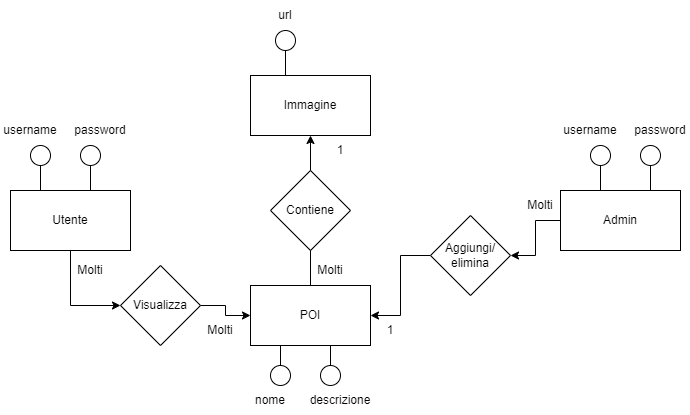

The diagram above was exported from draw.io. Its source (the exported page's mxGraphModel, read from the mxfile embedded in the PNG):
<mxGraphModel dx="1290" dy="1735" grid="1" gridSize="10" guides="1" tooltips="1" connect="1" arrows="1" fold="1" page="1" pageScale="1" pageWidth="827" pageHeight="1169" math="0" shadow="0">
  <root>
    <mxCell id="0" />
    <mxCell id="1" parent="0" />
    <mxCell id="_aisYOI5DgwfNSjD66tn-6" style="edgeStyle=orthogonalEdgeStyle;rounded=0;orthogonalLoop=1;jettySize=auto;html=1;entryX=0.5;entryY=1;entryDx=0;entryDy=0;" parent="1" source="veyk4MWziDaXTrHlF_k6-2" target="_aisYOI5DgwfNSjD66tn-5" edge="1">
      <mxGeometry relative="1" as="geometry" />
    </mxCell>
    <mxCell id="veyk4MWziDaXTrHlF_k6-2" value="POI" style="rounded=0;whiteSpace=wrap;html=1;" parent="1" vertex="1">
      <mxGeometry x="280" y="-880" width="120" height="60" as="geometry" />
    </mxCell>
    <mxCell id="veyk4MWziDaXTrHlF_k6-3" style="edgeStyle=orthogonalEdgeStyle;rounded=0;orthogonalLoop=1;jettySize=auto;html=1;entryX=1;entryY=0.5;entryDx=0;entryDy=0;" parent="1" source="_aisYOI5DgwfNSjD66tn-3" target="veyk4MWziDaXTrHlF_k6-2" edge="1">
      <mxGeometry relative="1" as="geometry" />
    </mxCell>
    <mxCell id="veyk4MWziDaXTrHlF_k6-4" value="Admin" style="rounded=0;whiteSpace=wrap;html=1;" parent="1" vertex="1">
      <mxGeometry x="590" y="-975" width="120" height="60" as="geometry" />
    </mxCell>
    <mxCell id="veyk4MWziDaXTrHlF_k6-5" style="edgeStyle=orthogonalEdgeStyle;rounded=0;orthogonalLoop=1;jettySize=auto;html=1;entryX=0;entryY=0.5;entryDx=0;entryDy=0;" parent="1" source="_aisYOI5DgwfNSjD66tn-1" target="veyk4MWziDaXTrHlF_k6-2" edge="1">
      <mxGeometry relative="1" as="geometry" />
    </mxCell>
    <mxCell id="veyk4MWziDaXTrHlF_k6-6" value="Utente" style="rounded=0;whiteSpace=wrap;html=1;" parent="1" vertex="1">
      <mxGeometry x="40" y="-975" width="120" height="60" as="geometry" />
    </mxCell>
    <mxCell id="_aisYOI5DgwfNSjD66tn-2" value="" style="edgeStyle=orthogonalEdgeStyle;rounded=0;orthogonalLoop=1;jettySize=auto;html=1;entryX=0;entryY=0.5;entryDx=0;entryDy=0;" parent="1" source="veyk4MWziDaXTrHlF_k6-6" target="_aisYOI5DgwfNSjD66tn-1" edge="1">
      <mxGeometry relative="1" as="geometry">
        <mxPoint x="140" y="-850" as="sourcePoint" />
        <mxPoint x="220" y="-1065" as="targetPoint" />
      </mxGeometry>
    </mxCell>
    <mxCell id="_aisYOI5DgwfNSjD66tn-1" value="Visualizza" style="rhombus;whiteSpace=wrap;html=1;" parent="1" vertex="1">
      <mxGeometry x="150" y="-900" width="80" height="80" as="geometry" />
    </mxCell>
    <mxCell id="_aisYOI5DgwfNSjD66tn-4" value="" style="edgeStyle=orthogonalEdgeStyle;rounded=0;orthogonalLoop=1;jettySize=auto;html=1;entryX=1;entryY=0.5;entryDx=0;entryDy=0;" parent="1" source="veyk4MWziDaXTrHlF_k6-4" target="_aisYOI5DgwfNSjD66tn-3" edge="1">
      <mxGeometry relative="1" as="geometry">
        <mxPoint x="590" y="-945" as="sourcePoint" />
        <mxPoint x="340" y="-1065" as="targetPoint" />
      </mxGeometry>
    </mxCell>
    <mxCell id="_aisYOI5DgwfNSjD66tn-3" value="Aggiungi/&lt;br&gt;elimina" style="rhombus;whiteSpace=wrap;html=1;" parent="1" vertex="1">
      <mxGeometry x="460" y="-950" width="80" height="80" as="geometry" />
    </mxCell>
    <mxCell id="_aisYOI5DgwfNSjD66tn-5" value="Immagine" style="rounded=0;whiteSpace=wrap;html=1;" parent="1" vertex="1">
      <mxGeometry x="280" y="-1090" width="120" height="60" as="geometry" />
    </mxCell>
    <mxCell id="_aisYOI5DgwfNSjD66tn-8" value="Contiene" style="rhombus;whiteSpace=wrap;html=1;" parent="1" vertex="1">
      <mxGeometry x="300" y="-995" width="80" height="80" as="geometry" />
    </mxCell>
    <mxCell id="_aisYOI5DgwfNSjD66tn-9" value="Molti" style="text;html=1;strokeColor=none;fillColor=none;align=center;verticalAlign=middle;whiteSpace=wrap;rounded=0;" parent="1" vertex="1">
      <mxGeometry x="90" y="-910" width="60" height="30" as="geometry" />
    </mxCell>
    <mxCell id="_aisYOI5DgwfNSjD66tn-10" value="Molti" style="text;html=1;strokeColor=none;fillColor=none;align=center;verticalAlign=middle;whiteSpace=wrap;rounded=0;" parent="1" vertex="1">
      <mxGeometry x="220" y="-850" width="60" height="30" as="geometry" />
    </mxCell>
    <mxCell id="_aisYOI5DgwfNSjD66tn-11" value="Molti" style="text;html=1;strokeColor=none;fillColor=none;align=center;verticalAlign=middle;whiteSpace=wrap;rounded=0;" parent="1" vertex="1">
      <mxGeometry x="330" y="-910" width="60" height="30" as="geometry" />
    </mxCell>
    <mxCell id="_aisYOI5DgwfNSjD66tn-12" value="1" style="text;html=1;strokeColor=none;fillColor=none;align=center;verticalAlign=middle;whiteSpace=wrap;rounded=0;" parent="1" vertex="1">
      <mxGeometry x="340" y="-1030" width="60" height="30" as="geometry" />
    </mxCell>
    <mxCell id="_aisYOI5DgwfNSjD66tn-13" value="1" style="text;html=1;strokeColor=none;fillColor=none;align=center;verticalAlign=middle;whiteSpace=wrap;rounded=0;" parent="1" vertex="1">
      <mxGeometry x="390" y="-850" width="60" height="30" as="geometry" />
    </mxCell>
    <mxCell id="_aisYOI5DgwfNSjD66tn-14" value="Molti" style="text;html=1;strokeColor=none;fillColor=none;align=center;verticalAlign=middle;whiteSpace=wrap;rounded=0;" parent="1" vertex="1">
      <mxGeometry x="540" y="-975" width="60" height="30" as="geometry" />
    </mxCell>
    <mxCell id="kuhoUQh4RHb1pV97znXi-2" value="" style="endArrow=none;html=1;rounded=0;exitX=0.25;exitY=0;exitDx=0;exitDy=0;" edge="1" parent="1" source="veyk4MWziDaXTrHlF_k6-6">
      <mxGeometry width="50" height="50" relative="1" as="geometry">
        <mxPoint x="50" y="-980" as="sourcePoint" />
        <mxPoint x="70" y="-1000" as="targetPoint" />
      </mxGeometry>
    </mxCell>
    <mxCell id="kuhoUQh4RHb1pV97znXi-4" value="" style="ellipse;whiteSpace=wrap;html=1;aspect=fixed;" vertex="1" parent="1">
      <mxGeometry x="60" y="-1020" width="20" height="20" as="geometry" />
    </mxCell>
    <mxCell id="kuhoUQh4RHb1pV97znXi-5" value="username" style="text;html=1;strokeColor=none;fillColor=none;align=center;verticalAlign=middle;whiteSpace=wrap;rounded=0;" vertex="1" parent="1">
      <mxGeometry x="30" y="-1050" width="60" height="30" as="geometry" />
    </mxCell>
    <mxCell id="kuhoUQh4RHb1pV97znXi-6" value="" style="endArrow=none;html=1;rounded=0;exitX=0.25;exitY=0;exitDx=0;exitDy=0;" edge="1" parent="1">
      <mxGeometry width="50" height="50" relative="1" as="geometry">
        <mxPoint x="120" y="-975" as="sourcePoint" />
        <mxPoint x="120" y="-1000" as="targetPoint" />
      </mxGeometry>
    </mxCell>
    <mxCell id="kuhoUQh4RHb1pV97znXi-7" value="" style="ellipse;whiteSpace=wrap;html=1;aspect=fixed;" vertex="1" parent="1">
      <mxGeometry x="110" y="-1020" width="20" height="20" as="geometry" />
    </mxCell>
    <mxCell id="kuhoUQh4RHb1pV97znXi-8" value="password" style="text;html=1;strokeColor=none;fillColor=none;align=center;verticalAlign=middle;whiteSpace=wrap;rounded=0;" vertex="1" parent="1">
      <mxGeometry x="100" y="-1050" width="60" height="30" as="geometry" />
    </mxCell>
    <mxCell id="kuhoUQh4RHb1pV97znXi-9" value="" style="endArrow=none;html=1;rounded=0;exitX=0.25;exitY=0;exitDx=0;exitDy=0;" edge="1" parent="1">
      <mxGeometry width="50" height="50" relative="1" as="geometry">
        <mxPoint x="630" y="-975" as="sourcePoint" />
        <mxPoint x="630" y="-1000" as="targetPoint" />
      </mxGeometry>
    </mxCell>
    <mxCell id="kuhoUQh4RHb1pV97znXi-10" value="" style="ellipse;whiteSpace=wrap;html=1;aspect=fixed;" vertex="1" parent="1">
      <mxGeometry x="620" y="-1020" width="20" height="20" as="geometry" />
    </mxCell>
    <mxCell id="kuhoUQh4RHb1pV97znXi-11" value="username" style="text;html=1;strokeColor=none;fillColor=none;align=center;verticalAlign=middle;whiteSpace=wrap;rounded=0;" vertex="1" parent="1">
      <mxGeometry x="590" y="-1050" width="60" height="30" as="geometry" />
    </mxCell>
    <mxCell id="kuhoUQh4RHb1pV97znXi-12" value="" style="endArrow=none;html=1;rounded=0;exitX=0.25;exitY=0;exitDx=0;exitDy=0;" edge="1" parent="1">
      <mxGeometry width="50" height="50" relative="1" as="geometry">
        <mxPoint x="680" y="-975" as="sourcePoint" />
        <mxPoint x="680" y="-1000" as="targetPoint" />
      </mxGeometry>
    </mxCell>
    <mxCell id="kuhoUQh4RHb1pV97znXi-13" value="" style="ellipse;whiteSpace=wrap;html=1;aspect=fixed;" vertex="1" parent="1">
      <mxGeometry x="670" y="-1020" width="20" height="20" as="geometry" />
    </mxCell>
    <mxCell id="kuhoUQh4RHb1pV97znXi-14" value="password" style="text;html=1;strokeColor=none;fillColor=none;align=center;verticalAlign=middle;whiteSpace=wrap;rounded=0;" vertex="1" parent="1">
      <mxGeometry x="660" y="-1050" width="60" height="30" as="geometry" />
    </mxCell>
    <mxCell id="kuhoUQh4RHb1pV97znXi-18" value="" style="endArrow=none;html=1;rounded=0;" edge="1" parent="1">
      <mxGeometry width="50" height="50" relative="1" as="geometry">
        <mxPoint x="310" y="-800" as="sourcePoint" />
        <mxPoint x="310" y="-820" as="targetPoint" />
      </mxGeometry>
    </mxCell>
    <mxCell id="kuhoUQh4RHb1pV97znXi-19" value="" style="ellipse;whiteSpace=wrap;html=1;aspect=fixed;" vertex="1" parent="1">
      <mxGeometry x="300" y="-800" width="20" height="20" as="geometry" />
    </mxCell>
    <mxCell id="kuhoUQh4RHb1pV97znXi-20" value="nome" style="text;html=1;strokeColor=none;fillColor=none;align=center;verticalAlign=middle;whiteSpace=wrap;rounded=0;" vertex="1" parent="1">
      <mxGeometry x="270" y="-780" width="60" height="30" as="geometry" />
    </mxCell>
    <mxCell id="kuhoUQh4RHb1pV97znXi-21" value="" style="endArrow=none;html=1;rounded=0;" edge="1" parent="1">
      <mxGeometry width="50" height="50" relative="1" as="geometry">
        <mxPoint x="360" y="-800" as="sourcePoint" />
        <mxPoint x="360" y="-820" as="targetPoint" />
      </mxGeometry>
    </mxCell>
    <mxCell id="kuhoUQh4RHb1pV97znXi-22" value="" style="ellipse;whiteSpace=wrap;html=1;aspect=fixed;" vertex="1" parent="1">
      <mxGeometry x="350" y="-800" width="20" height="20" as="geometry" />
    </mxCell>
    <mxCell id="kuhoUQh4RHb1pV97znXi-23" value="descrizione" style="text;html=1;strokeColor=none;fillColor=none;align=center;verticalAlign=middle;whiteSpace=wrap;rounded=0;" vertex="1" parent="1">
      <mxGeometry x="330" y="-780" width="80" height="30" as="geometry" />
    </mxCell>
    <mxCell id="kuhoUQh4RHb1pV97znXi-24" value="" style="endArrow=none;html=1;rounded=0;exitX=0.25;exitY=0;exitDx=0;exitDy=0;" edge="1" parent="1">
      <mxGeometry width="50" height="50" relative="1" as="geometry">
        <mxPoint x="315" y="-1090" as="sourcePoint" />
        <mxPoint x="315" y="-1115" as="targetPoint" />
      </mxGeometry>
    </mxCell>
    <mxCell id="kuhoUQh4RHb1pV97znXi-25" value="" style="ellipse;whiteSpace=wrap;html=1;aspect=fixed;" vertex="1" parent="1">
      <mxGeometry x="305" y="-1135" width="20" height="20" as="geometry" />
    </mxCell>
    <mxCell id="kuhoUQh4RHb1pV97znXi-26" value="url" style="text;html=1;strokeColor=none;fillColor=none;align=center;verticalAlign=middle;whiteSpace=wrap;rounded=0;" vertex="1" parent="1">
      <mxGeometry x="285" y="-1165" width="60" height="30" as="geometry" />
    </mxCell>
  </root>
</mxGraphModel>